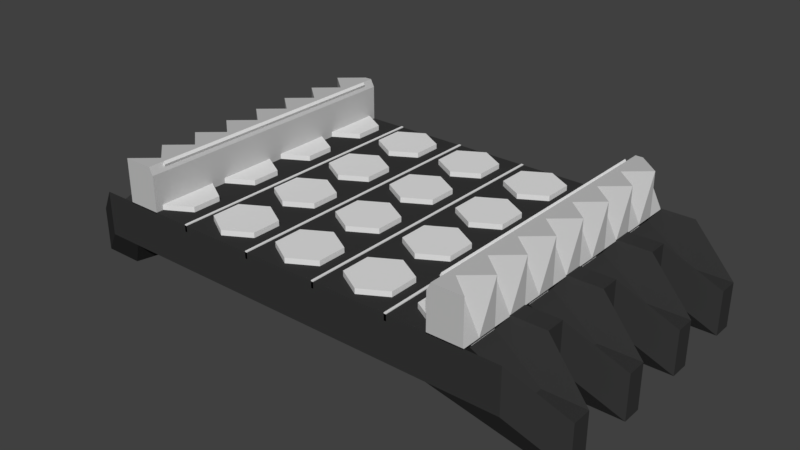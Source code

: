 # Source: SimpleStreetB2.blend  (saved by Blender 2.79.0; exported with 4.5.12 LTS)
import bpy
from mathutils import Matrix  # noqa: F401  (used for matrix-valued properties, if any)

bpy.ops.wm.read_factory_settings(use_empty=True)
scene = bpy.context.scene
scene.name = 'Scene'

# ---- collections
col_collection_1 = bpy.data.collections.new('Collection 1'); scene.collection.children.link(col_collection_1)

# ---- materials (node trees are filled in below, after node groups)
mat_material_001 = bpy.data.materials.new('Material.001')
mat_material_001.alpha_threshold = 0.0
mat_material_001.use_transparent_shadow = False
mat_material_001.diffuse_color = (0.5382, 0.5382, 0.5382, 1.0)
mat_material_001.roughness = 0.5
mat_material_001.line_color = (0.0, 0.0, 0.0, 1.0)
mat_material = bpy.data.materials.new('Material')
mat_material.alpha_threshold = 0.0
mat_material.use_transparent_shadow = False
mat_material.diffuse_color = (0.03741, 0.03741, 0.03741, 1.0)
mat_material.roughness = 0.5
mat_material.line_color = (0.0, 0.0, 0.0, 1.0)

# ---- material node trees

# ---- world
world_world = bpy.data.worlds.new('World'); scene.world = world_world
world_world.color = (0.05088, 0.05088, 0.05088)
world_world.use_sun_shadow = False
world_world.sun_shadow_jitter_overblur = 0.0
world_world.cycles.sampling_method = 'MANUAL'

# ---- meshes
me_plane_003 = bpy.data.meshes.new('Plane.003')
me_plane_003.from_pydata([(2.222, -0.1986, 0.6514), (2.204, -0.1986, 0.6142), (2.1, -0.1986, 0.9004), (2.082, -0.1986, 0.8632), (2.1, -3.799, 0.9004), (2.222, -3.799, 0.6514), (2.204, -3.799, 0.6142), (2.082, -3.799, 0.8632), (-2.098, -0.1986, 0.9046), (-2.079, -0.1986, 0.8674), (-2.22, -0.1986, 0.6557), (-2.201, -0.1986, 0.6184), (-2.22, -3.799, 0.6557), (-2.098, -3.799, 0.9046), (-2.079, -3.799, 0.8674), (-2.201, -3.799, 0.6184), (-2.098, -0.4386, 0.9046), (-2.098, -0.6786, 0.9046), (-2.098, -0.9186, 0.9046), (-2.098, -1.159, 0.9046), (-2.098, -1.399, 0.9046), (-2.098, -1.639, 0.9046), (-2.098, -1.879, 0.9046), (-2.098, -2.119, 0.9046), (-2.098, -2.359, 0.9046), (-2.098, -2.599, 0.9046), (-2.098, -2.839, 0.9046), (-2.098, -3.079, 0.9046), (-2.098, -3.319, 0.9046), (-2.098, -3.559, 0.9046), (-2.22, -3.559, 0.6557), (-2.22, -3.319, 0.6557), (-2.22, -3.079, 0.6557), (-2.22, -2.839, 0.6557), (-2.22, -2.599, 0.6557), (-2.22, -2.359, 0.6557), (-2.22, -2.119, 0.6557), (-2.22, -1.879, 0.6557), (-2.22, -1.639, 0.6557), (-2.22, -1.399, 0.6557), (-2.22, -1.159, 0.6557), (-2.22, -0.9186, 0.6557), (-2.22, -0.6786, 0.6557), (-2.22, -0.4386, 0.6557), (-2.201, -3.559, 0.6184), (-2.201, -3.319, 0.6184), (-2.201, -3.079, 0.6184), (-2.201, -2.839, 0.6184), (-2.201, -2.599, 0.6184), (-2.201, -2.359, 0.6184), (-2.201, -2.119, 0.6184), (-2.201, -1.879, 0.6184), (-2.201, -1.639, 0.6184), (-2.201, -1.399, 0.6184), (-2.201, -1.159, 0.6184), (-2.201, -0.9186, 0.6184), (-2.201, -0.6786, 0.6184), (-2.201, -0.4386, 0.6184), (-2.079, -0.4386, 0.8674), (-2.079, -0.6786, 0.8674), (-2.079, -0.9186, 0.8674), (-2.079, -1.159, 0.8674), (-2.079, -1.399, 0.8674), (-2.079, -1.639, 0.8674), (-2.079, -1.879, 0.8674), (-2.079, -2.119, 0.8674), (-2.079, -2.359, 0.8674), (-2.079, -2.599, 0.8674), (-2.079, -2.839, 0.8674), (-2.079, -3.079, 0.8674), (-2.079, -3.319, 0.8674), (-2.079, -3.559, 0.8674), (2.222, -0.4386, 0.6514), (2.222, -0.6786, 0.6514), (2.222, -0.9186, 0.6514), (2.222, -1.159, 0.6514), (2.222, -1.399, 0.6514), (2.222, -1.639, 0.6514), (2.222, -1.879, 0.6514), (2.222, -2.119, 0.6514), (2.222, -2.359, 0.6514), (2.222, -2.599, 0.6514), (2.222, -2.839, 0.6514), (2.222, -3.079, 0.6514), (2.222, -3.319, 0.6514), (2.222, -3.559, 0.6514), (2.1, -3.559, 0.9004), (2.1, -3.319, 0.9004), (2.1, -3.079, 0.9004), (2.1, -2.839, 0.9004), (2.1, -2.599, 0.9004), (2.1, -2.359, 0.9004), (2.1, -2.119, 0.9004), (2.1, -1.879, 0.9004), (2.1, -1.639, 0.9004), (2.1, -1.399, 0.9004), (2.1, -1.159, 0.9004), (2.1, -0.9186, 0.9004), (2.1, -0.6786, 0.9004), (2.1, -0.4386, 0.9004), (2.082, -3.559, 0.8632), (2.082, -3.319, 0.8632), (2.082, -3.079, 0.8632), (2.082, -2.839, 0.8632), (2.082, -2.599, 0.8632), (2.082, -2.359, 0.8632), (2.082, -2.119, 0.8632), (2.082, -1.879, 0.8632), (2.082, -1.639, 0.8632), (2.082, -1.399, 0.8632), (2.082, -1.159, 0.8632), (2.082, -0.9186, 0.8632), (2.082, -0.6786, 0.8632), (2.082, -0.4386, 0.8632), (2.204, -0.4386, 0.6142), (2.204, -0.6786, 0.6142), (2.204, -0.9186, 0.6142), (2.204, -1.159, 0.6142), (2.204, -1.399, 0.6142), (2.204, -1.639, 0.6142), (2.204, -1.879, 0.6142), (2.204, -2.119, 0.6142), (2.204, -2.359, 0.6142), (2.204, -2.599, 0.6142), (2.204, -2.839, 0.6142), (2.204, -3.079, 0.6142), (2.204, -3.319, 0.6142), (2.204, -3.559, 0.6142)], [], [(0, 1, 3, 2), (5, 4, 7, 6), (86, 4, 5, 85), (100, 7, 4, 86), (85, 5, 6, 127), (127, 6, 7, 100), (8, 9, 11, 10), (13, 12, 15, 14), (30, 12, 13, 29), (44, 15, 12, 30), (29, 13, 14, 71), (71, 14, 15, 44), (9, 58, 57, 11), (58, 59, 56, 57), (59, 60, 55, 56), (60, 61, 54, 55), (61, 62, 53, 54), (62, 63, 52, 53), (63, 64, 51, 52), (64, 65, 50, 51), (65, 66, 49, 50), (66, 67, 48, 49), (67, 68, 47, 48), (68, 69, 46, 47), (69, 70, 45, 46), (70, 71, 44, 45), (8, 16, 58, 9), (16, 17, 59, 58), (17, 18, 60, 59), (18, 19, 61, 60), (19, 20, 62, 61), (20, 21, 63, 62), (21, 22, 64, 63), (22, 23, 65, 64), (23, 24, 66, 65), (24, 25, 67, 66), (25, 26, 68, 67), (26, 27, 69, 68), (27, 28, 70, 69), (28, 29, 71, 70), (11, 57, 43, 10), (57, 56, 42, 43), (56, 55, 41, 42), (55, 54, 40, 41), (54, 53, 39, 40), (53, 52, 38, 39), (52, 51, 37, 38), (51, 50, 36, 37), (50, 49, 35, 36), (49, 48, 34, 35), (48, 47, 33, 34), (47, 46, 32, 33), (46, 45, 31, 32), (45, 44, 30, 31), (10, 43, 16, 8), (43, 42, 17, 16), (42, 41, 18, 17), (41, 40, 19, 18), (40, 39, 20, 19), (39, 38, 21, 20), (38, 37, 22, 21), (37, 36, 23, 22), (36, 35, 24, 23), (35, 34, 25, 24), (34, 33, 26, 25), (33, 32, 27, 26), (32, 31, 28, 27), (31, 30, 29, 28), (1, 114, 113, 3), (114, 115, 112, 113), (115, 116, 111, 112), (116, 117, 110, 111), (117, 118, 109, 110), (118, 119, 108, 109), (119, 120, 107, 108), (120, 121, 106, 107), (121, 122, 105, 106), (122, 123, 104, 105), (123, 124, 103, 104), (124, 125, 102, 103), (125, 126, 101, 102), (126, 127, 100, 101), (0, 72, 114, 1), (72, 73, 115, 114), (73, 74, 116, 115), (74, 75, 117, 116), (75, 76, 118, 117), (76, 77, 119, 118), (77, 78, 120, 119), (78, 79, 121, 120), (79, 80, 122, 121), (80, 81, 123, 122), (81, 82, 124, 123), (82, 83, 125, 124), (83, 84, 126, 125), (84, 85, 127, 126), (3, 113, 99, 2), (113, 112, 98, 99), (112, 111, 97, 98), (111, 110, 96, 97), (110, 109, 95, 96), (109, 108, 94, 95), (108, 107, 93, 94), (107, 106, 92, 93), (106, 105, 91, 92), (105, 104, 90, 91), (104, 103, 89, 90), (103, 102, 88, 89), (102, 101, 87, 88), (101, 100, 86, 87), (2, 99, 72, 0), (99, 98, 73, 72), (98, 97, 74, 73), (97, 96, 75, 74), (96, 95, 76, 75), (95, 94, 77, 76), (94, 93, 78, 77), (93, 92, 79, 78), (92, 91, 80, 79), (91, 90, 81, 80), (90, 89, 82, 81), (89, 88, 83, 82), (88, 87, 84, 83), (87, 86, 85, 84)])
me_plane_003.use_remesh_preserve_volume = False
me_plane_003.use_remesh_preserve_attributes = False
me_plane_003.use_mirror_vertex_groups = False
me_plane_003.update()
me_plane_001 = bpy.data.meshes.new('Plane.001')
me_plane_001.from_pydata([(-1.56, 3.624e-09, 0.3121), (-1.529, 3.624e-09, 0.3121), (-1.56, -3.624e-09, 0.2161), (-1.529, -3.624e-09, 0.2161), (-1.56, -4.0, 0.3121), (-1.529, -4.0, 0.3121), (-1.56, -4.0, 0.2161), (-1.529, -4.0, 0.2161), (-1.56, -0.2667, 0.3121), (-1.56, -0.5333, 0.3121), (-1.56, -0.8, 0.3121), (-1.56, -1.067, 0.3121), (-1.56, -1.333, 0.3121), (-1.56, -1.6, 0.3121), (-1.56, -1.867, 0.3121), (-1.56, -2.133, 0.3121), (-1.56, -2.4, 0.3121), (-1.56, -2.667, 0.3121), (-1.56, -2.933, 0.3121), (-1.56, -3.2, 0.3121), (-1.56, -3.467, 0.3121), (-1.56, -3.733, 0.3121), (-1.56, -3.733, 0.2161), (-1.56, -3.467, 0.2161), (-1.56, -3.2, 0.2161), (-1.56, -2.933, 0.2161), (-1.56, -2.667, 0.2161), (-1.56, -2.4, 0.2161), (-1.56, -2.133, 0.2161), (-1.56, -1.867, 0.2161), (-1.56, -1.6, 0.2161), (-1.56, -1.333, 0.2161), (-1.56, -1.067, 0.2161), (-1.56, -0.8, 0.2161), (-1.56, -0.5333, 0.2161), (-1.56, -0.2667, 0.2161), (-1.529, -3.733, 0.2161), (-1.529, -3.467, 0.2161), (-1.529, -3.2, 0.2161), (-1.529, -2.933, 0.2161), (-1.529, -2.667, 0.2161), (-1.529, -2.4, 0.2161), (-1.529, -2.133, 0.2161), (-1.529, -1.867, 0.2161), (-1.529, -1.6, 0.2161), (-1.529, -1.333, 0.2161), (-1.529, -1.067, 0.2161), (-1.529, -0.8, 0.2161), (-1.529, -0.5333, 0.2161), (-1.529, -0.2667, 0.2161), (-1.529, -0.2667, 0.3121), (-1.529, -0.5333, 0.3121), (-1.529, -0.8, 0.3121), (-1.529, -1.067, 0.3121), (-1.529, -1.333, 0.3121), (-1.529, -1.6, 0.3121), (-1.529, -1.867, 0.3121), (-1.529, -2.133, 0.3121), (-1.529, -2.4, 0.3121), (-1.529, -2.667, 0.3121), (-1.529, -2.933, 0.3121), (-1.529, -3.2, 0.3121), (-1.529, -3.467, 0.3121), (-1.529, -3.733, 0.3121), (-0.5311, 3.624e-09, 0.3121), (-0.5005, 3.624e-09, 0.3121), (-0.5311, -3.624e-09, 0.2161), (-0.5005, -3.624e-09, 0.2161), (-0.5311, -4.0, 0.3121), (-0.5005, -4.0, 0.3121), (-0.5311, -4.0, 0.2161), (-0.5005, -4.0, 0.2161), (-0.5311, -0.2667, 0.3121), (-0.5311, -0.5333, 0.3121), (-0.5311, -0.8, 0.3121), (-0.5311, -1.067, 0.3121), (-0.5311, -1.333, 0.3121), (-0.5311, -1.6, 0.3121), (-0.5311, -1.867, 0.3121), (-0.5311, -2.133, 0.3121), (-0.5311, -2.4, 0.3121), (-0.5311, -2.667, 0.3121), (-0.5311, -2.933, 0.3121), (-0.5311, -3.2, 0.3121), (-0.5311, -3.467, 0.3121), (-0.5311, -3.733, 0.3121), (-0.5311, -3.733, 0.2161), (-0.5311, -3.467, 0.2161), (-0.5311, -3.2, 0.2161), (-0.5311, -2.933, 0.2161), (-0.5311, -2.667, 0.2161), (-0.5311, -2.4, 0.2161), (-0.5311, -2.133, 0.2161), (-0.5311, -1.867, 0.2161), (-0.5311, -1.6, 0.2161), (-0.5311, -1.333, 0.2161), (-0.5311, -1.067, 0.2161), (-0.5311, -0.8, 0.2161), (-0.5311, -0.5333, 0.2161), (-0.5311, -0.2667, 0.2161), (-0.5005, -3.733, 0.2161), (-0.5005, -3.467, 0.2161), (-0.5005, -3.2, 0.2161), (-0.5005, -2.933, 0.2161), (-0.5005, -2.667, 0.2161), (-0.5005, -2.4, 0.2161), (-0.5005, -2.133, 0.2161), (-0.5005, -1.867, 0.2161), (-0.5005, -1.6, 0.2161), (-0.5005, -1.333, 0.2161), (-0.5005, -1.067, 0.2161), (-0.5005, -0.8, 0.2161), (-0.5005, -0.5333, 0.2161), (-0.5005, -0.2667, 0.2161), (-0.5005, -0.2667, 0.3121), (-0.5005, -0.5333, 0.3121), (-0.5005, -0.8, 0.3121), (-0.5005, -1.067, 0.3121), (-0.5005, -1.333, 0.3121), (-0.5005, -1.6, 0.3121), (-0.5005, -1.867, 0.3121), (-0.5005, -2.133, 0.3121), (-0.5005, -2.4, 0.3121), (-0.5005, -2.667, 0.3121), (-0.5005, -2.933, 0.3121), (-0.5005, -3.2, 0.3121), (-0.5005, -3.467, 0.3121), (-0.5005, -3.733, 0.3121), (0.4975, 3.624e-09, 0.3121), (0.5281, 3.624e-09, 0.3121), (0.4975, -3.624e-09, 0.2161), (0.5281, -3.624e-09, 0.2161), (0.4975, -4.0, 0.3121), (0.5281, -4.0, 0.3121), (0.4975, -4.0, 0.2161), (0.5281, -4.0, 0.2161), (0.4975, -0.2667, 0.3121), (0.4975, -0.5333, 0.3121), (0.4975, -0.8, 0.3121), (0.4975, -1.067, 0.3121), (0.4975, -1.333, 0.3121), (0.4975, -1.6, 0.3121), (0.4975, -1.867, 0.3121), (0.4975, -2.133, 0.3121), (0.4975, -2.4, 0.3121), (0.4975, -2.667, 0.3121), (0.4975, -2.933, 0.3121), (0.4975, -3.2, 0.3121), (0.4975, -3.467, 0.3121), (0.4975, -3.733, 0.3121), (0.4975, -3.733, 0.2161), (0.4975, -3.467, 0.2161), (0.4975, -3.2, 0.2161), (0.4975, -2.933, 0.2161), (0.4975, -2.667, 0.2161), (0.4975, -2.4, 0.2161), (0.4975, -2.133, 0.2161), (0.4975, -1.867, 0.2161), (0.4975, -1.6, 0.2161), (0.4975, -1.333, 0.2161), (0.4975, -1.067, 0.2161), (0.4975, -0.8, 0.2161), (0.4975, -0.5333, 0.2161), (0.4975, -0.2667, 0.2161), (0.5281, -3.733, 0.2161), (0.5281, -3.467, 0.2161), (0.5281, -3.2, 0.2161), (0.5281, -2.933, 0.2161), (0.5281, -2.667, 0.2161), (0.5281, -2.4, 0.2161), (0.5281, -2.133, 0.2161), (0.5281, -1.867, 0.2161), (0.5281, -1.6, 0.2161), (0.5281, -1.333, 0.2161), (0.5281, -1.067, 0.2161), (0.5281, -0.8, 0.2161), (0.5281, -0.5333, 0.2161), (0.5281, -0.2667, 0.2161), (0.5281, -0.2667, 0.3121), (0.5281, -0.5333, 0.3121), (0.5281, -0.8, 0.3121), (0.5281, -1.067, 0.3121), (0.5281, -1.333, 0.3121), (0.5281, -1.6, 0.3121), (0.5281, -1.867, 0.3121), (0.5281, -2.133, 0.3121), (0.5281, -2.4, 0.3121), (0.5281, -2.667, 0.3121), (0.5281, -2.933, 0.3121), (0.5281, -3.2, 0.3121), (0.5281, -3.467, 0.3121), (0.5281, -3.733, 0.3121), (1.526, 3.624e-09, 0.3121), (1.557, 3.624e-09, 0.3121), (1.526, -3.624e-09, 0.2161), (1.557, -3.624e-09, 0.2161), (1.526, -4.0, 0.3121), (1.557, -4.0, 0.3121), (1.526, -4.0, 0.2161), (1.557, -4.0, 0.2161), (1.526, -0.2667, 0.3121), (1.526, -0.5333, 0.3121), (1.526, -0.8, 0.3121), (1.526, -1.067, 0.3121), (1.526, -1.333, 0.3121), (1.526, -1.6, 0.3121), (1.526, -1.867, 0.3121), (1.526, -2.133, 0.3121), (1.526, -2.4, 0.3121), (1.526, -2.667, 0.3121), (1.526, -2.933, 0.3121), (1.526, -3.2, 0.3121), (1.526, -3.467, 0.3121), (1.526, -3.733, 0.3121), (1.526, -3.733, 0.2161), (1.526, -3.467, 0.2161), (1.526, -3.2, 0.2161), (1.526, -2.933, 0.2161), (1.526, -2.667, 0.2161), (1.526, -2.4, 0.2161), (1.526, -2.133, 0.2161), (1.526, -1.867, 0.2161), (1.526, -1.6, 0.2161), (1.526, -1.333, 0.2161), (1.526, -1.067, 0.2161), (1.526, -0.8, 0.2161), (1.526, -0.5333, 0.2161), (1.526, -0.2667, 0.2161), (1.557, -3.733, 0.2161), (1.557, -3.467, 0.2161), (1.557, -3.2, 0.2161), (1.557, -2.933, 0.2161), (1.557, -2.667, 0.2161), (1.557, -2.4, 0.2161), (1.557, -2.133, 0.2161), (1.557, -1.867, 0.2161), (1.557, -1.6, 0.2161), (1.557, -1.333, 0.2161), (1.557, -1.067, 0.2161), (1.557, -0.8, 0.2161), (1.557, -0.5333, 0.2161), (1.557, -0.2667, 0.2161), (1.557, -0.2667, 0.3121), (1.557, -0.5333, 0.3121), (1.557, -0.8, 0.3121), (1.557, -1.067, 0.3121), (1.557, -1.333, 0.3121), (1.557, -1.6, 0.3121), (1.557, -1.867, 0.3121), (1.557, -2.133, 0.3121), (1.557, -2.4, 0.3121), (1.557, -2.667, 0.3121), (1.557, -2.933, 0.3121), (1.557, -3.2, 0.3121), (1.557, -3.467, 0.3121), (1.557, -3.733, 0.3121)], [], [(0, 1, 3, 2), (4, 6, 7, 5), (22, 6, 4, 21), (36, 7, 6, 22), (21, 4, 5, 63), (63, 5, 7, 36), (1, 50, 49, 3), (50, 51, 48, 49), (51, 52, 47, 48), (52, 53, 46, 47), (53, 54, 45, 46), (54, 55, 44, 45), (55, 56, 43, 44), (56, 57, 42, 43), (57, 58, 41, 42), (58, 59, 40, 41), (59, 60, 39, 40), (60, 61, 38, 39), (61, 62, 37, 38), (62, 63, 36, 37), (0, 8, 50, 1), (8, 9, 51, 50), (9, 10, 52, 51), (10, 11, 53, 52), (11, 12, 54, 53), (12, 13, 55, 54), (13, 14, 56, 55), (14, 15, 57, 56), (15, 16, 58, 57), (16, 17, 59, 58), (17, 18, 60, 59), (18, 19, 61, 60), (19, 20, 62, 61), (20, 21, 63, 62), (3, 49, 35, 2), (49, 48, 34, 35), (48, 47, 33, 34), (47, 46, 32, 33), (46, 45, 31, 32), (45, 44, 30, 31), (44, 43, 29, 30), (43, 42, 28, 29), (42, 41, 27, 28), (41, 40, 26, 27), (40, 39, 25, 26), (39, 38, 24, 25), (38, 37, 23, 24), (37, 36, 22, 23), (2, 35, 8, 0), (35, 34, 9, 8), (34, 33, 10, 9), (33, 32, 11, 10), (32, 31, 12, 11), (31, 30, 13, 12), (30, 29, 14, 13), (29, 28, 15, 14), (28, 27, 16, 15), (27, 26, 17, 16), (26, 25, 18, 17), (25, 24, 19, 18), (24, 23, 20, 19), (23, 22, 21, 20), (64, 65, 67, 66), (68, 70, 71, 69), (86, 70, 68, 85), (100, 71, 70, 86), (85, 68, 69, 127), (127, 69, 71, 100), (65, 114, 113, 67), (114, 115, 112, 113), (115, 116, 111, 112), (116, 117, 110, 111), (117, 118, 109, 110), (118, 119, 108, 109), (119, 120, 107, 108), (120, 121, 106, 107), (121, 122, 105, 106), (122, 123, 104, 105), (123, 124, 103, 104), (124, 125, 102, 103), (125, 126, 101, 102), (126, 127, 100, 101), (64, 72, 114, 65), (72, 73, 115, 114), (73, 74, 116, 115), (74, 75, 117, 116), (75, 76, 118, 117), (76, 77, 119, 118), (77, 78, 120, 119), (78, 79, 121, 120), (79, 80, 122, 121), (80, 81, 123, 122), (81, 82, 124, 123), (82, 83, 125, 124), (83, 84, 126, 125), (84, 85, 127, 126), (67, 113, 99, 66), (113, 112, 98, 99), (112, 111, 97, 98), (111, 110, 96, 97), (110, 109, 95, 96), (109, 108, 94, 95), (108, 107, 93, 94), (107, 106, 92, 93), (106, 105, 91, 92), (105, 104, 90, 91), (104, 103, 89, 90), (103, 102, 88, 89), (102, 101, 87, 88), (101, 100, 86, 87), (66, 99, 72, 64), (99, 98, 73, 72), (98, 97, 74, 73), (97, 96, 75, 74), (96, 95, 76, 75), (95, 94, 77, 76), (94, 93, 78, 77), (93, 92, 79, 78), (92, 91, 80, 79), (91, 90, 81, 80), (90, 89, 82, 81), (89, 88, 83, 82), (88, 87, 84, 83), (87, 86, 85, 84), (128, 129, 131, 130), (132, 134, 135, 133), (150, 134, 132, 149), (164, 135, 134, 150), (149, 132, 133, 191), (191, 133, 135, 164), (129, 178, 177, 131), (178, 179, 176, 177), (179, 180, 175, 176), (180, 181, 174, 175), (181, 182, 173, 174), (182, 183, 172, 173), (183, 184, 171, 172), (184, 185, 170, 171), (185, 186, 169, 170), (186, 187, 168, 169), (187, 188, 167, 168), (188, 189, 166, 167), (189, 190, 165, 166), (190, 191, 164, 165), (128, 136, 178, 129), (136, 137, 179, 178), (137, 138, 180, 179), (138, 139, 181, 180), (139, 140, 182, 181), (140, 141, 183, 182), (141, 142, 184, 183), (142, 143, 185, 184), (143, 144, 186, 185), (144, 145, 187, 186), (145, 146, 188, 187), (146, 147, 189, 188), (147, 148, 190, 189), (148, 149, 191, 190), (131, 177, 163, 130), (177, 176, 162, 163), (176, 175, 161, 162), (175, 174, 160, 161), (174, 173, 159, 160), (173, 172, 158, 159), (172, 171, 157, 158), (171, 170, 156, 157), (170, 169, 155, 156), (169, 168, 154, 155), (168, 167, 153, 154), (167, 166, 152, 153), (166, 165, 151, 152), (165, 164, 150, 151), (130, 163, 136, 128), (163, 162, 137, 136), (162, 161, 138, 137), (161, 160, 139, 138), (160, 159, 140, 139), (159, 158, 141, 140), (158, 157, 142, 141), (157, 156, 143, 142), (156, 155, 144, 143), (155, 154, 145, 144), (154, 153, 146, 145), (153, 152, 147, 146), (152, 151, 148, 147), (151, 150, 149, 148), (192, 193, 195, 194), (196, 198, 199, 197), (214, 198, 196, 213), (228, 199, 198, 214), (213, 196, 197, 255), (255, 197, 199, 228), (193, 242, 241, 195), (242, 243, 240, 241), (243, 244, 239, 240), (244, 245, 238, 239), (245, 246, 237, 238), (246, 247, 236, 237), (247, 248, 235, 236), (248, 249, 234, 235), (249, 250, 233, 234), (250, 251, 232, 233), (251, 252, 231, 232), (252, 253, 230, 231), (253, 254, 229, 230), (254, 255, 228, 229), (192, 200, 242, 193), (200, 201, 243, 242), (201, 202, 244, 243), (202, 203, 245, 244), (203, 204, 246, 245), (204, 205, 247, 246), (205, 206, 248, 247), (206, 207, 249, 248), (207, 208, 250, 249), (208, 209, 251, 250), (209, 210, 252, 251), (210, 211, 253, 252), (211, 212, 254, 253), (212, 213, 255, 254), (195, 241, 227, 194), (241, 240, 226, 227), (240, 239, 225, 226), (239, 238, 224, 225), (238, 237, 223, 224), (237, 236, 222, 223), (236, 235, 221, 222), (235, 234, 220, 221), (234, 233, 219, 220), (233, 232, 218, 219), (232, 231, 217, 218), (231, 230, 216, 217), (230, 229, 215, 216), (229, 228, 214, 215), (194, 227, 200, 192), (227, 226, 201, 200), (226, 225, 202, 201), (225, 224, 203, 202), (224, 223, 204, 203), (223, 222, 205, 204), (222, 221, 206, 205), (221, 220, 207, 206), (220, 219, 208, 207), (219, 218, 209, 208), (218, 217, 210, 209), (217, 216, 211, 210), (216, 215, 212, 211), (215, 214, 213, 212)])
me_plane_001.use_remesh_preserve_volume = False
me_plane_001.use_remesh_preserve_attributes = False
me_plane_001.use_mirror_vertex_groups = False
me_plane_001.update()
me_cylinder = bpy.data.meshes.new('Cylinder')
me_cylinder.from_pydata([(-2.079, -0.1, -0.27), (-2.079, -0.1, 0.37), (-1.732, -0.3, -0.27), (-1.732, -0.3, 0.37), (-1.732, -0.7, -0.27), (-1.732, -0.7, 0.37), (-2.079, -0.9, -0.27), (-2.079, -0.9, 0.37), (-2.425, -0.7, -0.27), (-2.425, -0.7, 0.37), (-2.425, -0.3, -0.27), (-2.425, -0.3, 0.37), (-1.039, -0.1, -0.27), (-1.039, -0.1, 0.37), (-0.6931, -0.3, -0.27), (-0.6931, -0.3, 0.37), (-0.6931, -0.7, -0.27), (-0.6931, -0.7, 0.37), (-1.039, -0.9, -0.27), (-1.039, -0.9, 0.37), (-1.386, -0.7, -0.27), (-1.386, -0.7, 0.37), (-1.386, -0.3, -0.27), (-1.386, -0.3, 0.37), (-0.0002529, -0.1, -0.27), (-0.0002529, -0.1, 0.37), (0.3462, -0.3, -0.27), (0.3462, -0.3, 0.37), (0.3462, -0.7, -0.27), (0.3462, -0.7, 0.37), (-0.0002529, -0.9, -0.27), (-0.0002529, -0.9, 0.37), (-0.3467, -0.7, -0.27), (-0.3467, -0.7, 0.37), (-0.3467, -0.3, -0.27), (-0.3467, -0.3, 0.37), (1.039, -0.1, -0.27), (1.039, -0.1, 0.37), (1.385, -0.3, -0.27), (1.385, -0.3, 0.37), (1.385, -0.7, -0.27), (1.385, -0.7, 0.37), (1.039, -0.9, -0.27), (1.039, -0.9, 0.37), (0.6926, -0.7, -0.27), (0.6926, -0.7, 0.37), (0.6926, -0.3, -0.27), (0.6926, -0.3, 0.37), (2.078, -0.1, -0.27), (2.078, -0.1, 0.37), (2.425, -0.3, -0.27), (2.425, -0.3, 0.37), (2.425, -0.7, -0.27), (2.425, -0.7, 0.37), (2.078, -0.9, -0.27), (2.078, -0.9, 0.37), (1.732, -0.7, -0.27), (1.732, -0.7, 0.37), (1.732, -0.3, -0.27), (1.732, -0.3, 0.37), (-2.079, -1.1, -0.27), (-2.079, -1.1, 0.37), (-1.732, -1.3, -0.27), (-1.732, -1.3, 0.37), (-1.732, -1.7, -0.27), (-1.732, -1.7, 0.37), (-2.079, -1.9, -0.27), (-2.079, -1.9, 0.37), (-2.425, -1.7, -0.27), (-2.425, -1.7, 0.37), (-2.425, -1.3, -0.27), (-2.425, -1.3, 0.37), (-1.039, -1.1, -0.27), (-1.039, -1.1, 0.37), (-0.6931, -1.3, -0.27), (-0.6931, -1.3, 0.37), (-0.6931, -1.7, -0.27), (-0.6931, -1.7, 0.37), (-1.039, -1.9, -0.27), (-1.039, -1.9, 0.37), (-1.386, -1.7, -0.27), (-1.386, -1.7, 0.37), (-1.386, -1.3, -0.27), (-1.386, -1.3, 0.37), (-0.0002529, -1.1, -0.27), (-0.0002529, -1.1, 0.37), (0.3462, -1.3, -0.27), (0.3462, -1.3, 0.37), (0.3462, -1.7, -0.27), (0.3462, -1.7, 0.37), (-0.0002529, -1.9, -0.27), (-0.0002529, -1.9, 0.37), (-0.3467, -1.7, -0.27), (-0.3467, -1.7, 0.37), (-0.3467, -1.3, -0.27), (-0.3467, -1.3, 0.37), (1.039, -1.1, -0.27), (1.039, -1.1, 0.37), (1.385, -1.3, -0.27), (1.385, -1.3, 0.37), (1.385, -1.7, -0.27), (1.385, -1.7, 0.37), (1.039, -1.9, -0.27), (1.039, -1.9, 0.37), (0.6926, -1.7, -0.27), (0.6926, -1.7, 0.37), (0.6926, -1.3, -0.27), (0.6926, -1.3, 0.37), (2.078, -1.1, -0.27), (2.078, -1.1, 0.37), (2.425, -1.3, -0.27), (2.425, -1.3, 0.37), (2.425, -1.7, -0.27), (2.425, -1.7, 0.37), (2.078, -1.9, -0.27), (2.078, -1.9, 0.37), (1.732, -1.7, -0.27), (1.732, -1.7, 0.37), (1.732, -1.3, -0.27), (1.732, -1.3, 0.37), (-2.079, -2.1, -0.27), (-2.079, -2.1, 0.37), (-1.732, -2.3, -0.27), (-1.732, -2.3, 0.37), (-1.732, -2.7, -0.27), (-1.732, -2.7, 0.37), (-2.079, -2.9, -0.27), (-2.079, -2.9, 0.37), (-2.425, -2.7, -0.27), (-2.425, -2.7, 0.37), (-2.425, -2.3, -0.27), (-2.425, -2.3, 0.37), (-1.039, -2.1, -0.27), (-1.039, -2.1, 0.37), (-0.6931, -2.3, -0.27), (-0.6931, -2.3, 0.37), (-0.6931, -2.7, -0.27), (-0.6931, -2.7, 0.37), (-1.039, -2.9, -0.27), (-1.039, -2.9, 0.37), (-1.386, -2.7, -0.27), (-1.386, -2.7, 0.37), (-1.386, -2.3, -0.27), (-1.386, -2.3, 0.37), (-0.0002529, -2.1, -0.27), (-0.0002529, -2.1, 0.37), (0.3462, -2.3, -0.27), (0.3462, -2.3, 0.37), (0.3462, -2.7, -0.27), (0.3462, -2.7, 0.37), (-0.0002529, -2.9, -0.27), (-0.0002529, -2.9, 0.37), (-0.3467, -2.7, -0.27), (-0.3467, -2.7, 0.37), (-0.3467, -2.3, -0.27), (-0.3467, -2.3, 0.37), (1.039, -2.1, -0.27), (1.039, -2.1, 0.37), (1.385, -2.3, -0.27), (1.385, -2.3, 0.37), (1.385, -2.7, -0.27), (1.385, -2.7, 0.37), (1.039, -2.9, -0.27), (1.039, -2.9, 0.37), (0.6926, -2.7, -0.27), (0.6926, -2.7, 0.37), (0.6926, -2.3, -0.27), (0.6926, -2.3, 0.37), (2.078, -2.1, -0.27), (2.078, -2.1, 0.37), (2.425, -2.3, -0.27), (2.425, -2.3, 0.37), (2.425, -2.7, -0.27), (2.425, -2.7, 0.37), (2.078, -2.9, -0.27), (2.078, -2.9, 0.37), (1.732, -2.7, -0.27), (1.732, -2.7, 0.37), (1.732, -2.3, -0.27), (1.732, -2.3, 0.37), (-2.079, -3.1, -0.27), (-2.079, -3.1, 0.37), (-1.732, -3.3, -0.27), (-1.732, -3.3, 0.37), (-1.732, -3.7, -0.27), (-1.732, -3.7, 0.37), (-2.079, -3.9, -0.27), (-2.079, -3.9, 0.37), (-2.425, -3.7, -0.27), (-2.425, -3.7, 0.37), (-2.425, -3.3, -0.27), (-2.425, -3.3, 0.37), (-1.039, -3.1, -0.27), (-1.039, -3.1, 0.37), (-0.6931, -3.3, -0.27), (-0.6931, -3.3, 0.37), (-0.6931, -3.7, -0.27), (-0.6931, -3.7, 0.37), (-1.039, -3.9, -0.27), (-1.039, -3.9, 0.37), (-1.386, -3.7, -0.27), (-1.386, -3.7, 0.37), (-1.386, -3.3, -0.27), (-1.386, -3.3, 0.37), (-0.0002529, -3.1, -0.27), (-0.0002529, -3.1, 0.37), (0.3462, -3.3, -0.27), (0.3462, -3.3, 0.37), (0.3462, -3.7, -0.27), (0.3462, -3.7, 0.37), (-0.0002529, -3.9, -0.27), (-0.0002529, -3.9, 0.37), (-0.3467, -3.7, -0.27), (-0.3467, -3.7, 0.37), (-0.3467, -3.3, -0.27), (-0.3467, -3.3, 0.37), (1.039, -3.1, -0.27), (1.039, -3.1, 0.37), (1.385, -3.3, -0.27), (1.385, -3.3, 0.37), (1.385, -3.7, -0.27), (1.385, -3.7, 0.37), (1.039, -3.9, -0.27), (1.039, -3.9, 0.37), (0.6926, -3.7, -0.27), (0.6926, -3.7, 0.37), (0.6926, -3.3, -0.27), (0.6926, -3.3, 0.37), (2.078, -3.1, -0.27), (2.078, -3.1, 0.37), (2.425, -3.3, -0.27), (2.425, -3.3, 0.37), (2.425, -3.7, -0.27), (2.425, -3.7, 0.37), (2.078, -3.9, -0.27), (2.078, -3.9, 0.37), (1.732, -3.7, -0.27), (1.732, -3.7, 0.37), (1.732, -3.3, -0.27), (1.732, -3.3, 0.37)], [], [(0, 1, 3, 2), (2, 3, 5, 4), (4, 5, 7, 6), (6, 7, 9, 8), (3, 1, 11, 9, 7, 5), (8, 9, 11, 10), (10, 11, 1, 0), (0, 2, 4, 6, 8, 10), (12, 13, 15, 14), (14, 15, 17, 16), (16, 17, 19, 18), (18, 19, 21, 20), (15, 13, 23, 21, 19, 17), (20, 21, 23, 22), (22, 23, 13, 12), (12, 14, 16, 18, 20, 22), (24, 25, 27, 26), (26, 27, 29, 28), (28, 29, 31, 30), (30, 31, 33, 32), (27, 25, 35, 33, 31, 29), (32, 33, 35, 34), (34, 35, 25, 24), (24, 26, 28, 30, 32, 34), (36, 37, 39, 38), (38, 39, 41, 40), (40, 41, 43, 42), (42, 43, 45, 44), (39, 37, 47, 45, 43, 41), (44, 45, 47, 46), (46, 47, 37, 36), (36, 38, 40, 42, 44, 46), (48, 49, 51, 50), (50, 51, 53, 52), (52, 53, 55, 54), (54, 55, 57, 56), (51, 49, 59, 57, 55, 53), (56, 57, 59, 58), (58, 59, 49, 48), (48, 50, 52, 54, 56, 58), (60, 61, 63, 62), (62, 63, 65, 64), (64, 65, 67, 66), (66, 67, 69, 68), (63, 61, 71, 69, 67, 65), (68, 69, 71, 70), (70, 71, 61, 60), (60, 62, 64, 66, 68, 70), (72, 73, 75, 74), (74, 75, 77, 76), (76, 77, 79, 78), (78, 79, 81, 80), (75, 73, 83, 81, 79, 77), (80, 81, 83, 82), (82, 83, 73, 72), (72, 74, 76, 78, 80, 82), (84, 85, 87, 86), (86, 87, 89, 88), (88, 89, 91, 90), (90, 91, 93, 92), (87, 85, 95, 93, 91, 89), (92, 93, 95, 94), (94, 95, 85, 84), (84, 86, 88, 90, 92, 94), (96, 97, 99, 98), (98, 99, 101, 100), (100, 101, 103, 102), (102, 103, 105, 104), (99, 97, 107, 105, 103, 101), (104, 105, 107, 106), (106, 107, 97, 96), (96, 98, 100, 102, 104, 106), (108, 109, 111, 110), (110, 111, 113, 112), (112, 113, 115, 114), (114, 115, 117, 116), (111, 109, 119, 117, 115, 113), (116, 117, 119, 118), (118, 119, 109, 108), (108, 110, 112, 114, 116, 118), (120, 121, 123, 122), (122, 123, 125, 124), (124, 125, 127, 126), (126, 127, 129, 128), (123, 121, 131, 129, 127, 125), (128, 129, 131, 130), (130, 131, 121, 120), (120, 122, 124, 126, 128, 130), (132, 133, 135, 134), (134, 135, 137, 136), (136, 137, 139, 138), (138, 139, 141, 140), (135, 133, 143, 141, 139, 137), (140, 141, 143, 142), (142, 143, 133, 132), (132, 134, 136, 138, 140, 142), (144, 145, 147, 146), (146, 147, 149, 148), (148, 149, 151, 150), (150, 151, 153, 152), (147, 145, 155, 153, 151, 149), (152, 153, 155, 154), (154, 155, 145, 144), (144, 146, 148, 150, 152, 154), (156, 157, 159, 158), (158, 159, 161, 160), (160, 161, 163, 162), (162, 163, 165, 164), (159, 157, 167, 165, 163, 161), (164, 165, 167, 166), (166, 167, 157, 156), (156, 158, 160, 162, 164, 166), (168, 169, 171, 170), (170, 171, 173, 172), (172, 173, 175, 174), (174, 175, 177, 176), (171, 169, 179, 177, 175, 173), (176, 177, 179, 178), (178, 179, 169, 168), (168, 170, 172, 174, 176, 178), (180, 181, 183, 182), (182, 183, 185, 184), (184, 185, 187, 186), (186, 187, 189, 188), (183, 181, 191, 189, 187, 185), (188, 189, 191, 190), (190, 191, 181, 180), (180, 182, 184, 186, 188, 190), (192, 193, 195, 194), (194, 195, 197, 196), (196, 197, 199, 198), (198, 199, 201, 200), (195, 193, 203, 201, 199, 197), (200, 201, 203, 202), (202, 203, 193, 192), (192, 194, 196, 198, 200, 202), (204, 205, 207, 206), (206, 207, 209, 208), (208, 209, 211, 210), (210, 211, 213, 212), (207, 205, 215, 213, 211, 209), (212, 213, 215, 214), (214, 215, 205, 204), (204, 206, 208, 210, 212, 214), (216, 217, 219, 218), (218, 219, 221, 220), (220, 221, 223, 222), (222, 223, 225, 224), (219, 217, 227, 225, 223, 221), (224, 225, 227, 226), (226, 227, 217, 216), (216, 218, 220, 222, 224, 226), (228, 229, 231, 230), (230, 231, 233, 232), (232, 233, 235, 234), (234, 235, 237, 236), (231, 229, 239, 237, 235, 233), (236, 237, 239, 238), (238, 239, 229, 228), (228, 230, 232, 234, 236, 238)])
me_cylinder.use_remesh_preserve_volume = False
me_cylinder.use_remesh_preserve_attributes = False
me_cylinder.use_mirror_vertex_groups = False
me_cylinder.update()
me_cube_001 = bpy.data.meshes.new('Cube.001')
me_cube_001.from_pydata([(2.538, -9.537e-07, 0.288), (2.077, -9.537e-07, 0.288), (-2.077, -2.384e-07, 0.288), (-2.538, 0.0, 0.288), (2.538, -4.0, 0.288), (2.077, -4.0, 0.288), (-2.077, -4.0, 0.288), (-2.538, -4.0, 0.288), (2.23, -9.537e-07, 0.888), (-2.23, 0.0, 0.888), (2.538, -4.0, 0.888), (-2.538, -4.0, 0.888), (2.538, -0.8, 0.288), (2.538, -1.6, 0.288), (2.538, -2.4, 0.288), (2.538, -3.2, 0.288), (2.077, -0.8, 0.288), (2.077, -1.6, 0.288), (2.077, -2.4, 0.288), (2.077, -3.2, 0.288), (2.538, -0.8, 0.888), (2.23, -1.6, 0.888), (2.538, -2.4, 0.888), (2.23, -3.2, 0.888), (-2.077, -0.8, 0.288), (-2.077, -1.6, 0.288), (-2.077, -2.4, 0.288), (-2.077, -3.2, 0.288), (-2.538, -0.8, 0.288), (-2.538, -1.6, 0.288), (-2.538, -2.4, 0.288), (-2.538, -3.2, 0.288), (-2.538, -0.8, 0.888), (-2.23, -1.6, 0.888), (-2.538, -2.4, 0.888), (-2.23, -3.2, 0.888), (2.538, -3.467, 0.288), (2.538, -3.733, 0.288), (2.077, -3.467, 0.288), (2.077, -3.733, 0.288), (2.538, -3.467, 0.888), (2.23, -3.733, 0.888), (2.538, -2.667, 0.288), (2.538, -2.933, 0.288), (2.077, -2.667, 0.288), (2.077, -2.933, 0.288), (2.23, -2.667, 0.888), (2.538, -2.933, 0.888), (2.538, -1.867, 0.288), (2.538, -2.133, 0.288), (2.077, -1.867, 0.288), (2.077, -2.133, 0.288), (2.538, -1.867, 0.888), (2.23, -2.133, 0.888), (2.538, -1.067, 0.288), (2.538, -1.333, 0.288), (2.077, -1.067, 0.288), (2.077, -1.333, 0.288), (2.23, -1.067, 0.888), (2.538, -1.333, 0.888), (2.538, -0.2667, 0.288), (2.538, -0.5333, 0.288), (2.077, -0.2667, 0.288), (2.077, -0.5333, 0.288), (2.538, -0.2667, 0.888), (2.23, -0.5333, 0.888), (-2.077, -3.467, 0.288), (-2.077, -3.733, 0.288), (-2.538, -3.467, 0.288), (-2.538, -3.733, 0.288), (-2.538, -3.467, 0.888), (-2.23, -3.733, 0.888), (-2.077, -2.667, 0.288), (-2.077, -2.933, 0.288), (-2.538, -2.667, 0.288), (-2.538, -2.933, 0.288), (-2.23, -2.667, 0.888), (-2.538, -2.933, 0.888), (-2.077, -1.867, 0.288), (-2.077, -2.133, 0.288), (-2.538, -1.867, 0.288), (-2.538, -2.133, 0.288), (-2.538, -1.867, 0.888), (-2.23, -2.133, 0.888), (-2.077, -1.067, 0.288), (-2.077, -1.333, 0.288), (-2.538, -1.067, 0.288), (-2.538, -1.333, 0.288), (-2.23, -1.067, 0.888), (-2.538, -1.333, 0.888), (-2.077, -0.2667, 0.288), (-2.077, -0.5333, 0.288), (-2.538, -0.2667, 0.288), (-2.538, -0.5333, 0.288), (-2.538, -0.2667, 0.888), (-2.23, -0.5333, 0.888), (2.077, -9.537e-07, 0.7842), (2.129, -9.537e-07, 0.888), (-2.129, -1.573e-07, 0.888), (-2.077, -2.384e-07, 0.7842), (2.129, -4.0, 0.888), (2.077, -4.0, 0.7842), (-2.077, -4.0, 0.7842), (-2.129, -4.0, 0.888), (2.077, -0.8, 0.7842), (2.129, -0.8, 0.888), (2.077, -1.6, 0.7842), (2.129, -1.6, 0.888), (2.077, -2.4, 0.7842), (2.129, -2.4, 0.888), (2.077, -3.2, 0.7842), (2.129, -3.2, 0.888), (-2.129, -0.8, 0.888), (-2.077, -0.8, 0.7842), (-2.129, -1.6, 0.888), (-2.077, -1.6, 0.7842), (-2.129, -2.4, 0.888), (-2.077, -2.4, 0.7842), (-2.129, -3.2, 0.888), (-2.077, -3.2, 0.7842), (2.077, -3.467, 0.7842), (2.129, -3.467, 0.888), (2.129, -3.733, 0.888), (2.077, -3.733, 0.7842), (2.077, -2.667, 0.7842), (2.129, -2.667, 0.888), (2.129, -2.933, 0.888), (2.077, -2.933, 0.7842), (2.077, -1.867, 0.7842), (2.129, -1.867, 0.888), (2.129, -2.133, 0.888), (2.077, -2.133, 0.7842), (2.077, -1.067, 0.7842), (2.129, -1.067, 0.888), (2.129, -1.333, 0.888), (2.077, -1.333, 0.7842), (2.077, -0.2667, 0.7842), (2.129, -0.2667, 0.888), (2.129, -0.5333, 0.888), (2.077, -0.5333, 0.7842), (-2.129, -3.467, 0.888), (-2.077, -3.467, 0.7842), (-2.077, -3.733, 0.7842), (-2.129, -3.733, 0.888), (-2.129, -2.667, 0.888), (-2.077, -2.667, 0.7842), (-2.077, -2.933, 0.7842), (-2.129, -2.933, 0.888), (-2.129, -1.867, 0.888), (-2.077, -1.867, 0.7842), (-2.077, -2.133, 0.7842), (-2.129, -2.133, 0.888), (-2.129, -1.067, 0.888), (-2.077, -1.067, 0.7842), (-2.077, -1.333, 0.7842), (-2.129, -1.333, 0.888), (-2.129, -0.2667, 0.888), (-2.077, -0.2667, 0.7842), (-2.077, -0.5333, 0.7842), (-2.129, -0.5333, 0.888)], [], [(60, 0, 8, 64), (69, 7, 11, 71), (39, 5, 101, 123), (6, 67, 142, 102), (41, 122, 100, 10), (90, 2, 99, 157), (7, 6, 102, 103, 11), (5, 4, 10, 100, 101), (1, 62, 136, 96), (143, 71, 11, 103), (16, 56, 132, 104), (17, 50, 128, 106), (18, 44, 124, 108), (19, 38, 120, 110), (20, 105, 133, 58), (21, 107, 129, 52), (22, 109, 125, 46), (23, 111, 121, 40), (36, 15, 23, 40), (42, 14, 22, 46), (48, 13, 21, 52), (54, 12, 20, 58), (147, 77, 35, 118), (151, 83, 34, 116), (155, 89, 33, 114), (159, 95, 32, 112), (25, 85, 154, 115), (26, 79, 150, 117), (27, 73, 146, 119), (40, 121, 122, 41), (93, 28, 32, 95), (87, 29, 33, 89), (81, 30, 34, 83), (75, 31, 35, 77), (4, 37, 41, 10), (37, 36, 40, 41), (24, 91, 158, 113), (44, 45, 127, 124), (45, 19, 110, 127), (38, 39, 123, 120), (15, 43, 47, 23), (43, 42, 46, 47), (51, 18, 108, 131), (50, 51, 131, 128), (47, 126, 111, 23), (46, 125, 126, 47), (14, 49, 53, 22), (49, 48, 52, 53), (57, 17, 106, 135), (56, 57, 135, 132), (53, 130, 109, 22), (52, 129, 130, 53), (13, 55, 59, 21), (55, 54, 58, 59), (63, 16, 104, 139), (62, 63, 139, 136), (59, 134, 107, 21), (58, 133, 134, 59), (0, 1, 96, 97, 8), (140, 70, 71, 143), (98, 9, 94, 156), (64, 137, 138, 65), (12, 61, 65, 20), (61, 60, 64, 65), (65, 138, 105, 20), (73, 72, 145, 146), (66, 27, 119, 141), (67, 66, 141, 142), (31, 68, 70, 35), (68, 69, 71, 70), (30, 74, 76, 34), (74, 75, 77, 76), (72, 26, 117, 145), (79, 78, 149, 150), (118, 35, 70, 140), (144, 76, 77, 147), (29, 80, 82, 33), (80, 81, 83, 82), (78, 25, 115, 149), (85, 84, 153, 154), (116, 34, 76, 144), (148, 82, 83, 151), (28, 86, 88, 32), (86, 87, 89, 88), (84, 24, 113, 153), (91, 90, 157, 158), (114, 33, 82, 148), (152, 88, 89, 155), (3, 92, 94, 9), (92, 93, 95, 94), (2, 3, 9, 98, 99), (112, 32, 88, 152), (156, 94, 95, 159), (123, 101, 100, 122), (143, 103, 102, 142), (139, 104, 105, 138), (135, 106, 107, 134), (131, 108, 109, 130), (127, 110, 111, 126), (159, 112, 113, 158), (155, 114, 115, 154), (151, 116, 117, 150), (147, 118, 119, 146), (110, 120, 121, 111), (120, 123, 122, 121), (108, 124, 125, 109), (124, 127, 126, 125), (106, 128, 129, 107), (128, 131, 130, 129), (104, 132, 133, 105), (132, 135, 134, 133), (96, 136, 137, 97), (136, 139, 138, 137), (118, 140, 141, 119), (140, 143, 142, 141), (116, 144, 145, 117), (144, 147, 146, 145), (114, 148, 149, 115), (148, 151, 150, 149), (112, 152, 153, 113), (152, 155, 154, 153), (98, 156, 157, 99), (156, 159, 158, 157), (8, 97, 137, 64)])
me_cube_001.materials.append(mat_material_001)
me_cube_001.use_remesh_preserve_volume = False
me_cube_001.use_remesh_preserve_attributes = False
me_cube_001.use_mirror_vertex_groups = False
me_cube_001.update()
me_cube_002 = bpy.data.meshes.new('Cube.002')
me_cube_002.from_pydata([(3.0, 0.0, -0.3), (3.0, -4.0, -0.3), (-3.0, -4.0, -0.3), (-3.0, 9.537e-07, -0.3), (3.0, -9.537e-07, 0.3), (3.0, -4.0, 0.3), (-3.0, -4.0, 0.3), (-3.0, 0.0, 0.3), (2.538, 0.0, -0.3), (2.077, 0.0, -0.3), (-2.077, 4.768e-07, -0.3), (-2.538, 9.537e-07, -0.3), (2.538, -4.0, -0.3), (2.077, -4.0, -0.3), (-2.077, -4.0, -0.3), (-2.538, -4.0, -0.3), (2.538, -9.537e-07, 0.3), (2.077, -9.537e-07, 0.3), (-2.077, -2.384e-07, 0.3), (-2.538, 0.0, 0.3), (2.538, -4.0, 0.3), (2.077, -4.0, 0.3), (-2.077, -4.0, 0.3), (-2.538, -4.0, 0.3), (3.0, -0.8, -0.3), (3.677, -1.6, -0.8), (3.677, -2.4, -0.8), (3.0, -3.2, -0.3), (-3.0, -3.2, -0.3), (-3.523, -2.4, -0.8), (-3.523, -1.6, -0.8), (-3.0, -0.8, -0.3), (3.0, -0.8, 0.3), (3.677, -1.6, -0.2), (3.677, -2.4, -0.2), (3.0, -3.2, 0.3), (-3.0, -3.2, 0.3), (-3.523, -2.4, -0.2), (-3.523, -1.6, -0.2), (-3.0, -0.8, 0.3), (2.538, -0.8, 0.3), (3.123, -1.6, -0.2), (3.123, -2.4, -0.2), (2.538, -3.2, 0.3), (2.077, -0.8, 0.3), (2.077, -1.6, 0.3), (2.077, -2.4, 0.3), (2.077, -3.2, 0.3), (-2.077, -0.8, 0.3), (-2.077, -1.6, 0.3), (-2.077, -2.4, 0.3), (-2.077, -3.2, 0.3), (-2.538, -0.8, 0.3), (-2.97, -1.6, -0.2), (-2.97, -2.4, -0.2), (-2.538, -3.2, 0.3), (2.538, -3.2, -0.3), (3.123, -2.4, -0.8), (3.123, -1.6, -0.8), (2.538, -0.8, -0.3), (2.077, -3.2, -0.3), (2.077, -2.4, -0.3), (2.077, -1.6, -0.3), (2.077, -0.8, -0.3), (-2.077, -3.2, -0.3), (-2.077, -2.4, -0.3), (-2.077, -1.6, -0.3), (-2.077, -0.8, -0.3), (-2.538, -3.2, -0.3), (-2.97, -2.4, -0.8), (-2.97, -1.6, -0.8), (-2.538, -0.8, -0.3), (3.677, -3.467, -0.8), (3.677, -3.733, -0.8), (3.677, -3.467, -0.2), (3.677, -3.733, -0.2), (3.123, -3.467, -0.2), (3.123, -3.733, -0.2), (2.077, -3.467, 0.3), (2.077, -3.733, 0.3), (-2.077, -3.467, 0.3), (-2.077, -3.733, 0.3), (-2.97, -3.467, -0.2), (-2.97, -3.733, -0.2), (-3.523, -3.733, -0.8), (-3.523, -3.467, -0.8), (-3.523, -3.733, -0.2), (-3.523, -3.467, -0.2), (3.123, -3.733, -0.8), (3.123, -3.467, -0.8), (2.077, -3.733, -0.3), (2.077, -3.467, -0.3), (-2.077, -3.733, -0.3), (-2.077, -3.467, -0.3), (-2.97, -3.733, -0.8), (-2.97, -3.467, -0.8), (3.677, -2.667, -0.8), (3.0, -2.933, -0.3), (-3.0, -2.933, -0.3), (-3.523, -2.667, -0.8), (3.677, -2.667, -0.2), (3.0, -2.933, 0.3), (-3.0, -2.933, 0.3), (-3.523, -2.667, -0.2), (3.123, -2.667, -0.2), (2.538, -2.933, 0.3), (2.077, -2.667, 0.3), (2.077, -2.933, 0.3), (-2.077, -2.667, 0.3), (-2.077, -2.933, 0.3), (-2.97, -2.667, -0.2), (-2.538, -2.933, 0.3), (2.538, -2.933, -0.3), (3.123, -2.667, -0.8), (2.077, -2.933, -0.3), (2.077, -2.667, -0.3), (-2.077, -2.933, -0.3), (-2.077, -2.667, -0.3), (-2.538, -2.933, -0.3), (-2.97, -2.667, -0.8), (3.0, -1.867, -0.3), (3.0, -2.133, -0.3), (-3.0, -2.133, -0.3), (-3.0, -1.867, -0.3), (3.0, -1.867, 0.3), (3.0, -2.133, 0.3), (-3.0, -2.133, 0.3), (-3.0, -1.867, 0.3), (2.538, -1.867, 0.3), (2.538, -2.133, 0.3), (2.077, -1.867, 0.3), (2.077, -2.133, 0.3), (-2.077, -1.867, 0.3), (-2.077, -2.133, 0.3), (-2.538, -1.867, 0.3), (-2.538, -2.133, 0.3), (2.538, -2.133, -0.3), (2.538, -1.867, -0.3), (2.077, -2.133, -0.3), (2.077, -1.867, -0.3), (-2.077, -2.133, -0.3), (-2.077, -1.867, -0.3), (-2.538, -2.133, -0.3), (-2.538, -1.867, -0.3), (3.0, -1.067, -0.3), (3.677, -1.333, -0.8), (-3.523, -1.333, -0.8), (-3.0, -1.067, -0.3), (3.0, -1.067, 0.3), (3.677, -1.333, -0.2), (-3.523, -1.333, -0.2), (-3.0, -1.067, 0.3), (2.538, -1.067, 0.3), (3.123, -1.333, -0.2), (2.077, -1.067, 0.3), (2.077, -1.333, 0.3), (-2.077, -1.067, 0.3), (-2.077, -1.333, 0.3), (-2.538, -1.067, 0.3), (-2.97, -1.333, -0.2), (3.123, -1.333, -0.8), (2.538, -1.067, -0.3), (2.077, -1.333, -0.3), (2.077, -1.067, -0.3), (-2.077, -1.333, -0.3), (-2.077, -1.067, -0.3), (-2.97, -1.333, -0.8), (-2.538, -1.067, -0.3), (-3.523, -0.5333, -0.8), (-3.523, -0.2667, -0.8), (-3.523, -0.5333, -0.2), (-3.523, -0.2667, -0.2), (3.123, -0.5333, -0.8), (3.123, -0.2667, -0.8), (2.077, -0.5333, -0.3), (2.077, -0.2667, -0.3), (-2.077, -0.5333, -0.3), (-2.077, -0.2667, -0.3), (-2.97, -0.5333, -0.8), (-2.97, -0.2667, -0.8), (3.677, -0.2667, -0.8), (3.677, -0.5333, -0.8), (3.677, -0.2667, -0.2), (3.677, -0.5333, -0.2), (3.123, -0.2667, -0.2), (3.123, -0.5333, -0.2), (2.077, -0.2667, 0.3), (2.077, -0.5333, 0.3), (-2.077, -0.2667, 0.3), (-2.077, -0.5333, 0.3), (-2.97, -0.2667, -0.2), (-2.97, -0.5333, -0.2)], [], [(94, 15, 2, 84), (83, 86, 6, 23), (73, 75, 5, 1), (169, 171, 7, 3), (4, 0, 8, 9, 10, 11, 3, 7, 19, 18, 17, 16), (1, 5, 20, 21, 22, 23, 6, 2, 15, 14, 13, 12), (75, 77, 20, 5), (79, 81, 22, 21), (73, 1, 12, 88), (88, 12, 13, 90), (90, 13, 14, 92), (92, 14, 15, 94), (79, 21, 20, 77), (83, 23, 22, 81), (191, 52, 48, 189), (159, 53, 49, 157), (135, 54, 50, 133), (111, 55, 51, 109), (187, 44, 40, 185), (155, 45, 41, 153), (131, 46, 42, 129), (107, 47, 43, 105), (176, 67, 71, 178), (164, 66, 70, 166), (140, 65, 69, 142), (116, 64, 68, 118), (174, 63, 67, 176), (162, 62, 66, 164), (138, 61, 65, 140), (114, 60, 64, 116), (172, 59, 63, 174), (160, 58, 62, 162), (136, 57, 61, 138), (112, 56, 60, 114), (181, 24, 59, 172), (145, 25, 58, 160), (121, 26, 57, 136), (97, 27, 56, 112), (187, 189, 48, 44), (155, 157, 49, 45), (131, 133, 50, 46), (107, 109, 51, 47), (183, 185, 40, 32), (149, 153, 41, 33), (125, 129, 42, 34), (101, 105, 43, 35), (85, 87, 36, 28), (99, 103, 37, 29), (123, 127, 38, 30), (147, 151, 39, 31), (181, 183, 32, 24), (145, 149, 33, 25), (121, 125, 34, 26), (97, 101, 35, 27), (191, 170, 39, 52), (159, 150, 38, 53), (135, 126, 37, 54), (111, 102, 36, 55), (178, 71, 31, 168), (166, 70, 30, 146), (142, 69, 29, 122), (118, 68, 28, 98), (2, 6, 86, 84), (84, 86, 87, 85), (55, 82, 80, 51), (82, 83, 81, 80), (47, 78, 76, 43), (78, 79, 77, 76), (64, 93, 95, 68), (93, 92, 94, 95), (60, 91, 93, 64), (91, 90, 92, 93), (56, 89, 91, 60), (89, 88, 90, 91), (27, 72, 89, 56), (72, 73, 88, 89), (47, 51, 80, 78), (78, 80, 81, 79), (35, 43, 76, 74), (74, 76, 77, 75), (27, 35, 74, 72), (72, 74, 75, 73), (55, 36, 87, 82), (82, 87, 86, 83), (68, 95, 85, 28), (95, 94, 84, 85), (69, 119, 99, 29), (119, 118, 98, 99), (54, 37, 103, 110), (110, 103, 102, 111), (26, 34, 100, 96), (96, 100, 101, 97), (28, 36, 102, 98), (98, 102, 103, 99), (34, 42, 104, 100), (100, 104, 105, 101), (46, 50, 108, 106), (106, 108, 109, 107), (26, 96, 113, 57), (96, 97, 112, 113), (57, 113, 115, 61), (113, 112, 114, 115), (61, 115, 117, 65), (115, 114, 116, 117), (65, 117, 119, 69), (117, 116, 118, 119), (46, 106, 104, 42), (106, 107, 105, 104), (54, 110, 108, 50), (110, 111, 109, 108), (70, 143, 123, 30), (143, 142, 122, 123), (53, 38, 127, 134), (134, 127, 126, 135), (25, 33, 124, 120), (120, 124, 125, 121), (29, 37, 126, 122), (122, 126, 127, 123), (33, 41, 128, 124), (124, 128, 129, 125), (45, 49, 132, 130), (130, 132, 133, 131), (25, 120, 137, 58), (120, 121, 136, 137), (58, 137, 139, 62), (137, 136, 138, 139), (62, 139, 141, 66), (139, 138, 140, 141), (66, 141, 143, 70), (141, 140, 142, 143), (45, 130, 128, 41), (130, 131, 129, 128), (53, 134, 132, 49), (134, 135, 133, 132), (71, 167, 147, 31), (167, 166, 146, 147), (52, 39, 151, 158), (158, 151, 150, 159), (24, 32, 148, 144), (144, 148, 149, 145), (30, 38, 150, 146), (146, 150, 151, 147), (32, 40, 152, 148), (148, 152, 153, 149), (44, 48, 156, 154), (154, 156, 157, 155), (24, 144, 161, 59), (144, 145, 160, 161), (59, 161, 163, 63), (161, 160, 162, 163), (63, 163, 165, 67), (163, 162, 164, 165), (67, 165, 167, 71), (165, 164, 166, 167), (44, 154, 152, 40), (154, 155, 153, 152), (52, 158, 156, 48), (158, 159, 157, 156), (11, 179, 169, 3), (179, 178, 168, 169), (19, 7, 171, 190), (190, 171, 170, 191), (0, 4, 182, 180), (180, 182, 183, 181), (4, 16, 184, 182), (182, 184, 185, 183), (17, 18, 188, 186), (186, 188, 189, 187), (0, 180, 173, 8), (180, 181, 172, 173), (8, 173, 175, 9), (173, 172, 174, 175), (9, 175, 177, 10), (175, 174, 176, 177), (10, 177, 179, 11), (177, 176, 178, 179), (17, 186, 184, 16), (186, 187, 185, 184), (19, 190, 188, 18), (190, 191, 189, 188), (31, 39, 170, 168), (168, 170, 171, 169)])
me_cube_002.materials.append(mat_material)
me_cube_002.use_remesh_preserve_volume = False
me_cube_002.use_remesh_preserve_attributes = False
me_cube_002.use_mirror_vertex_groups = False
me_cube_002.update()

# ---- objects
ob_outherledborder = bpy.data.objects.new('OutherLedBorder', me_plane_003)
ob_innerledstripes = bpy.data.objects.new('InnerLedStripes', me_plane_001)
ob_hexagons = bpy.data.objects.new('Hexagons', me_cylinder)
ob_borders = bpy.data.objects.new('Borders', me_cube_001)
ob_underground = bpy.data.objects.new('Underground', me_cube_002)

# ---- transforms, parenting, visibility, modifiers, constraints
ob_outherledborder.location = (0.0, 0.0, 0.0)
ob_outherledborder.lineart.crease_threshold = 0.0
ob_innerledstripes.location = (0.0, 0.0, 0.0)
ob_innerledstripes.lineart.crease_threshold = 0.0
ob_hexagons.location = (0.0, 0.0, 0.0)
ob_hexagons.lineart.crease_threshold = 0.0
ob_borders.location = (0.0, 0.0, 0.0)
ob_borders.lock_rotations_4d = False
ob_borders.empty_display_type = 'ARROWS'
ob_borders.lineart.crease_threshold = 0.0
ob_underground.location = (0.0, 0.0, 0.0)
ob_underground.lock_rotations_4d = False
ob_underground.empty_display_type = 'ARROWS'
ob_underground.lineart.crease_threshold = 0.0

# ---- collection membership
col_collection_1.objects.link(ob_outherledborder)
col_collection_1.objects.link(ob_innerledstripes)
col_collection_1.objects.link(ob_hexagons)
col_collection_1.objects.link(ob_borders)
col_collection_1.objects.link(ob_underground)

# ---- scene / render settings (as saved in the file)
scene.frame_start = 1; scene.frame_end = 250; scene.frame_set(1)
scene.render.engine = 'BLENDER_EEVEE_NEXT'
scene.render.resolution_percentage = 50
scene.render.dither_intensity = 0.0
scene.cycles.use_denoising = False
scene.cycles.samples = 128
scene.cycles.sampling_pattern = 'TABULATED_SOBOL'
scene.cycles.use_adaptive_sampling = False
scene.cycles.use_light_tree = False
scene.cycles.blur_glossy = 0.0
scene.cycles.sample_clamp_indirect = 0.0
scene.view_settings.view_transform = 'Standard'
bpy.context.view_layer.update()

# ---- added for rendering (the .blend has no active camera and no usable light): camera, sun
cam_auto = bpy.data.cameras.new('AutoCamera')
cam_auto.lens = 50.0
cam_auto.sensor_width = 36.0
cam_auto.clip_end = 1000.0
ob_auto_camera = bpy.data.objects.new('AutoCamera', cam_auto)
scene.collection.objects.link(ob_auto_camera)
ob_auto_camera.location = (7.85864, -11.3385, 6.27801)
ob_auto_camera.rotation_euler = (1.09748, -7.21219e-08, 0.694738)
scene.camera = ob_auto_camera
light_auto_sun = bpy.data.lights.new('AutoSun', 'SUN')
light_auto_sun.energy = 3.0
light_auto_sun.angle = 0.0523599
ob_auto_sun = bpy.data.objects.new('AutoSun', light_auto_sun)
scene.collection.objects.link(ob_auto_sun)
ob_auto_sun.rotation_euler = (0.872665, 0.174533, 0.523599)
bpy.context.view_layer.update()
